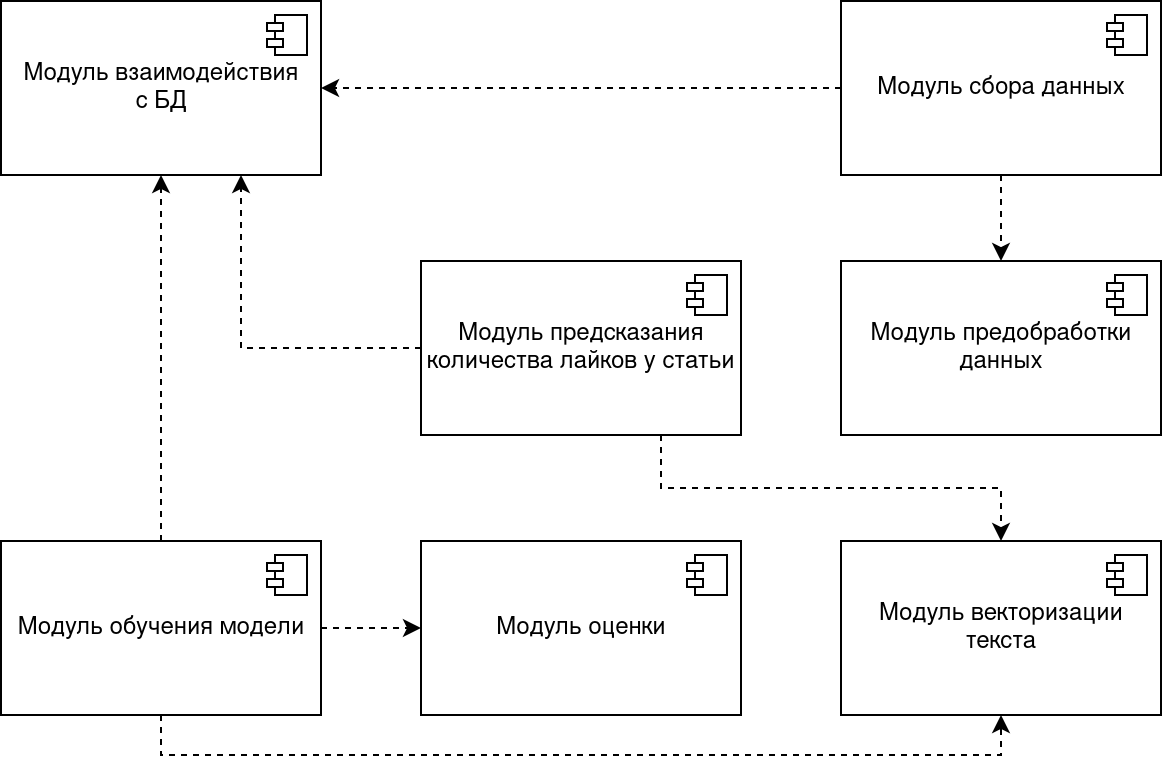

The diagram above was exported from draw.io. Its source (the exported page's mxGraphModel, read from the mxfile embedded in the PNG):
<mxGraphModel dx="1052" dy="631" grid="1" gridSize="10" guides="1" tooltips="1" connect="1" arrows="1" fold="1" page="1" pageScale="1" pageWidth="850" pageHeight="1100" math="0" shadow="0">
  <root>
    <mxCell id="0" />
    <mxCell id="1" parent="0" />
    <mxCell id="RUxgOifGA5KsPqwsQ8w0-1" style="edgeStyle=orthogonalEdgeStyle;rounded=0;orthogonalLoop=1;jettySize=auto;html=1;exitX=0;exitY=0.5;exitDx=0;exitDy=0;entryX=0.75;entryY=1;entryDx=0;entryDy=0;dashed=1;" edge="1" parent="1" source="RUxgOifGA5KsPqwsQ8w0-2" target="RUxgOifGA5KsPqwsQ8w0-19">
      <mxGeometry relative="1" as="geometry" />
    </mxCell>
    <mxCell id="RUxgOifGA5KsPqwsQ8w0-21" style="edgeStyle=orthogonalEdgeStyle;rounded=0;orthogonalLoop=1;jettySize=auto;html=1;exitX=0.75;exitY=1;exitDx=0;exitDy=0;entryX=0.5;entryY=0;entryDx=0;entryDy=0;dashed=1;" edge="1" parent="1" source="RUxgOifGA5KsPqwsQ8w0-2" target="RUxgOifGA5KsPqwsQ8w0-10">
      <mxGeometry relative="1" as="geometry" />
    </mxCell>
    <mxCell id="RUxgOifGA5KsPqwsQ8w0-2" value="&lt;div&gt;Модуль предсказания &lt;br&gt;&lt;/div&gt;&lt;div&gt;количества лайков у статьи&lt;/div&gt;" style="html=1;dropTarget=0;" vertex="1" parent="1">
      <mxGeometry x="870" y="590" width="160" height="87" as="geometry" />
    </mxCell>
    <mxCell id="RUxgOifGA5KsPqwsQ8w0-3" value="" style="shape=module;jettyWidth=8;jettyHeight=4;" vertex="1" parent="RUxgOifGA5KsPqwsQ8w0-2">
      <mxGeometry x="1" width="20" height="20" relative="1" as="geometry">
        <mxPoint x="-27" y="7" as="offset" />
      </mxGeometry>
    </mxCell>
    <mxCell id="RUxgOifGA5KsPqwsQ8w0-4" style="edgeStyle=orthogonalEdgeStyle;rounded=0;orthogonalLoop=1;jettySize=auto;html=1;exitX=0;exitY=0.5;exitDx=0;exitDy=0;entryX=1;entryY=0.5;entryDx=0;entryDy=0;dashed=1;" edge="1" parent="1" source="RUxgOifGA5KsPqwsQ8w0-5" target="RUxgOifGA5KsPqwsQ8w0-19">
      <mxGeometry relative="1" as="geometry" />
    </mxCell>
    <mxCell id="RUxgOifGA5KsPqwsQ8w0-22" style="edgeStyle=orthogonalEdgeStyle;rounded=0;orthogonalLoop=1;jettySize=auto;html=1;exitX=0.5;exitY=1;exitDx=0;exitDy=0;entryX=0.5;entryY=0;entryDx=0;entryDy=0;dashed=1;" edge="1" parent="1" source="RUxgOifGA5KsPqwsQ8w0-5" target="RUxgOifGA5KsPqwsQ8w0-8">
      <mxGeometry relative="1" as="geometry" />
    </mxCell>
    <mxCell id="RUxgOifGA5KsPqwsQ8w0-5" value="Модуль сбора данных" style="html=1;dropTarget=0;" vertex="1" parent="1">
      <mxGeometry x="1080" y="460" width="160" height="87" as="geometry" />
    </mxCell>
    <mxCell id="RUxgOifGA5KsPqwsQ8w0-6" value="" style="shape=module;jettyWidth=8;jettyHeight=4;" vertex="1" parent="RUxgOifGA5KsPqwsQ8w0-5">
      <mxGeometry x="1" width="20" height="20" relative="1" as="geometry">
        <mxPoint x="-27" y="7" as="offset" />
      </mxGeometry>
    </mxCell>
    <mxCell id="RUxgOifGA5KsPqwsQ8w0-8" value="&lt;div&gt;Модуль предобработки &lt;br&gt;&lt;/div&gt;&lt;div&gt;данных&lt;/div&gt;" style="html=1;dropTarget=0;" vertex="1" parent="1">
      <mxGeometry x="1080" y="590" width="160" height="87" as="geometry" />
    </mxCell>
    <mxCell id="RUxgOifGA5KsPqwsQ8w0-9" value="" style="shape=module;jettyWidth=8;jettyHeight=4;" vertex="1" parent="RUxgOifGA5KsPqwsQ8w0-8">
      <mxGeometry x="1" width="20" height="20" relative="1" as="geometry">
        <mxPoint x="-27" y="7" as="offset" />
      </mxGeometry>
    </mxCell>
    <mxCell id="RUxgOifGA5KsPqwsQ8w0-10" value="&lt;div&gt;Модуль векторизации &lt;br&gt;&lt;/div&gt;&lt;div&gt;текста&lt;/div&gt;" style="html=1;dropTarget=0;" vertex="1" parent="1">
      <mxGeometry x="1080" y="730" width="160" height="87" as="geometry" />
    </mxCell>
    <mxCell id="RUxgOifGA5KsPqwsQ8w0-11" value="" style="shape=module;jettyWidth=8;jettyHeight=4;" vertex="1" parent="RUxgOifGA5KsPqwsQ8w0-10">
      <mxGeometry x="1" width="20" height="20" relative="1" as="geometry">
        <mxPoint x="-27" y="7" as="offset" />
      </mxGeometry>
    </mxCell>
    <mxCell id="RUxgOifGA5KsPqwsQ8w0-12" value="Модуль оценки" style="html=1;dropTarget=0;" vertex="1" parent="1">
      <mxGeometry x="870" y="730" width="160" height="87" as="geometry" />
    </mxCell>
    <mxCell id="RUxgOifGA5KsPqwsQ8w0-13" value="" style="shape=module;jettyWidth=8;jettyHeight=4;" vertex="1" parent="RUxgOifGA5KsPqwsQ8w0-12">
      <mxGeometry x="1" width="20" height="20" relative="1" as="geometry">
        <mxPoint x="-27" y="7" as="offset" />
      </mxGeometry>
    </mxCell>
    <mxCell id="RUxgOifGA5KsPqwsQ8w0-14" style="edgeStyle=orthogonalEdgeStyle;rounded=0;orthogonalLoop=1;jettySize=auto;html=1;exitX=0.5;exitY=0;exitDx=0;exitDy=0;entryX=0.5;entryY=1;entryDx=0;entryDy=0;dashed=1;" edge="1" parent="1" source="RUxgOifGA5KsPqwsQ8w0-17" target="RUxgOifGA5KsPqwsQ8w0-19">
      <mxGeometry relative="1" as="geometry" />
    </mxCell>
    <mxCell id="RUxgOifGA5KsPqwsQ8w0-15" style="edgeStyle=orthogonalEdgeStyle;rounded=0;orthogonalLoop=1;jettySize=auto;html=1;exitX=0.5;exitY=1;exitDx=0;exitDy=0;entryX=0.5;entryY=1;entryDx=0;entryDy=0;dashed=1;" edge="1" parent="1" source="RUxgOifGA5KsPqwsQ8w0-17" target="RUxgOifGA5KsPqwsQ8w0-10">
      <mxGeometry relative="1" as="geometry" />
    </mxCell>
    <mxCell id="RUxgOifGA5KsPqwsQ8w0-16" style="edgeStyle=orthogonalEdgeStyle;rounded=0;orthogonalLoop=1;jettySize=auto;html=1;exitX=1;exitY=0.5;exitDx=0;exitDy=0;dashed=1;" edge="1" parent="1" source="RUxgOifGA5KsPqwsQ8w0-17" target="RUxgOifGA5KsPqwsQ8w0-12">
      <mxGeometry relative="1" as="geometry" />
    </mxCell>
    <mxCell id="RUxgOifGA5KsPqwsQ8w0-17" value="Модуль обучения модели" style="html=1;dropTarget=0;" vertex="1" parent="1">
      <mxGeometry x="660" y="730" width="160" height="87" as="geometry" />
    </mxCell>
    <mxCell id="RUxgOifGA5KsPqwsQ8w0-18" value="" style="shape=module;jettyWidth=8;jettyHeight=4;" vertex="1" parent="RUxgOifGA5KsPqwsQ8w0-17">
      <mxGeometry x="1" width="20" height="20" relative="1" as="geometry">
        <mxPoint x="-27" y="7" as="offset" />
      </mxGeometry>
    </mxCell>
    <mxCell id="RUxgOifGA5KsPqwsQ8w0-19" value="&lt;div&gt;Модуль взаимодействия &lt;br&gt;&lt;/div&gt;&lt;div&gt;с БД&lt;/div&gt;" style="html=1;dropTarget=0;" vertex="1" parent="1">
      <mxGeometry x="660" y="460" width="160" height="87" as="geometry" />
    </mxCell>
    <mxCell id="RUxgOifGA5KsPqwsQ8w0-20" value="" style="shape=module;jettyWidth=8;jettyHeight=4;" vertex="1" parent="RUxgOifGA5KsPqwsQ8w0-19">
      <mxGeometry x="1" width="20" height="20" relative="1" as="geometry">
        <mxPoint x="-27" y="7" as="offset" />
      </mxGeometry>
    </mxCell>
  </root>
</mxGraphModel>